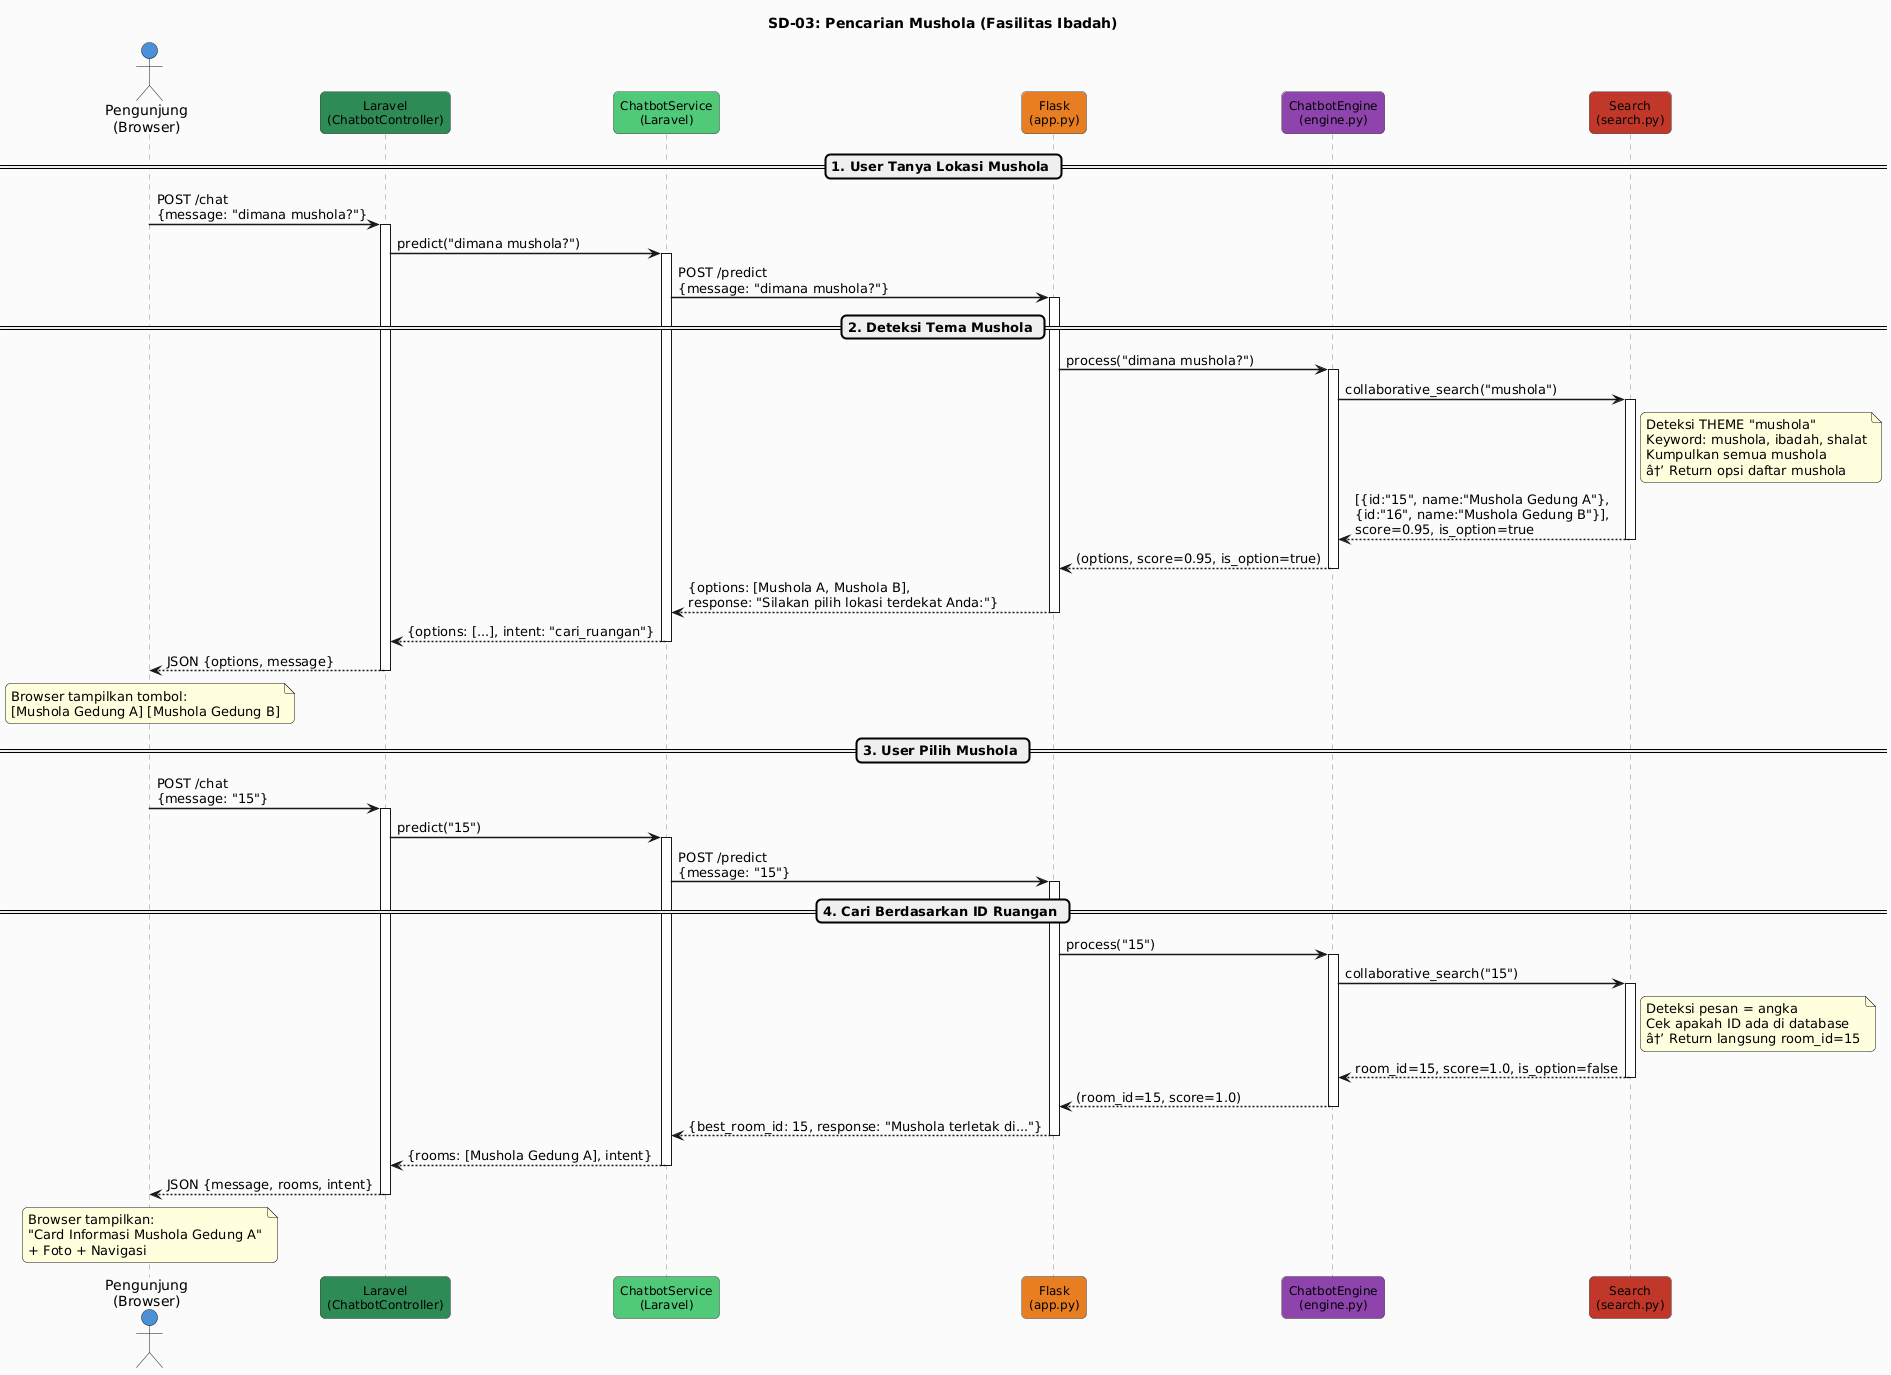

The diagram above was rendered by PlantUML. Its source (embedded in the PNG):
@startuml
skinparam backgroundColor #FAFAFA
skinparam roundcorner 10
skinparam shadowing false
skinparam sequenceArrowThickness 1.5
skinparam sequenceLifeLineBorderColor #888888
skinparam sequenceParticipantBorderColor #444444
skinparam sequenceParticipantFontSize 12
skinparam sequenceMessageFontSize 11

title SD-03: Pencarian Mushola (Fasilitas Ibadah)

actor "Pengunjung\n(Browser)" as User #4A90D9
participant "Laravel\n(ChatbotController)" as Laravel #2E8B57
participant "ChatbotService\n(Laravel)" as Service #50C878
participant "Flask\n(app.py)" as Flask #E67E22
participant "ChatbotEngine\n(engine.py)" as Engine #8E44AD
participant "Search\n(search.py)" as Search #C0392B

== 1. User Tanya Lokasi Mushola ==
User -> Laravel : POST /chat\n{message: "dimana mushola?"}
activate Laravel
Laravel -> Service : predict("dimana mushola?")
activate Service
Service -> Flask : POST /predict\n{message: "dimana mushola?"}
activate Flask

== 2. Deteksi Tema Mushola ==
Flask -> Engine : process("dimana mushola?")
activate Engine
Engine -> Search : collaborative_search("mushola")
activate Search
note right of Search
  Deteksi THEME "mushola"
  Keyword: mushola, ibadah, shalat
  Kumpulkan semua mushola
  â†’ Return opsi daftar mushola
end note
Search --> Engine : [{id:"15", name:"Mushola Gedung A"},\n{id:"16", name:"Mushola Gedung B"}],\nscore=0.95, is_option=true
deactivate Search
Engine --> Flask : (options, score=0.95, is_option=true)
deactivate Engine
Flask --> Service : {options: [Mushola A, Mushola B],\nresponse: "Silakan pilih lokasi terdekat Anda:"}
deactivate Flask
Service --> Laravel : {options: [...], intent: "cari_ruangan"}
deactivate Service
Laravel --> User : JSON {options, message}
deactivate Laravel

note over User
  Browser tampilkan tombol:
  [Mushola Gedung A] [Mushola Gedung B]
end note

== 3. User Pilih Mushola ==
User -> Laravel : POST /chat\n{message: "15"}
activate Laravel
Laravel -> Service : predict("15")
activate Service
Service -> Flask : POST /predict\n{message: "15"}
activate Flask

== 4. Cari Berdasarkan ID Ruangan ==
Flask -> Engine : process("15")
activate Engine
Engine -> Search : collaborative_search("15")
activate Search
note right of Search
  Deteksi pesan = angka
  Cek apakah ID ada di database
  â†’ Return langsung room_id=15
end note
Search --> Engine : room_id=15, score=1.0, is_option=false
deactivate Search
Engine --> Flask : (room_id=15, score=1.0)
deactivate Engine
Flask --> Service : {best_room_id: 15, response: "Mushola terletak di..."}
deactivate Flask
Service --> Laravel : {rooms: [Mushola Gedung A], intent}
deactivate Service
Laravel --> User : JSON {message, rooms, intent}
deactivate Laravel

note over User
  Browser tampilkan:
  "Card Informasi Mushola Gedung A"
  + Foto + Navigasi
end note
@enduml